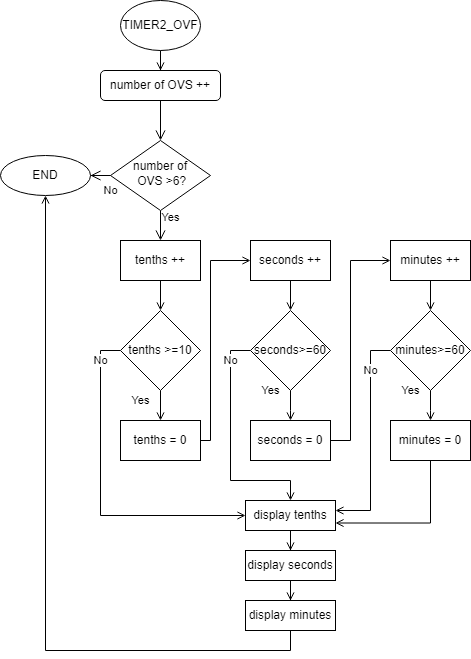

The diagram above was exported from draw.io. Its source (the exported page's mxGraphModel, read from the mxfile embedded in the PNG):
<mxGraphModel dx="677" dy="363" grid="1" gridSize="10" guides="1" tooltips="1" connect="1" arrows="1" fold="1" page="1" pageScale="1" pageWidth="827" pageHeight="1169" math="0" shadow="0">
  <root>
    <mxCell id="WIyWlLk6GJQsqaUBKTNV-0" />
    <mxCell id="WIyWlLk6GJQsqaUBKTNV-1" parent="WIyWlLk6GJQsqaUBKTNV-0" />
    <mxCell id="WIyWlLk6GJQsqaUBKTNV-2" value="" style="rounded=0;html=1;jettySize=auto;orthogonalLoop=1;fontSize=11;endArrow=open;endFill=0;endSize=8;strokeWidth=1;shadow=0;labelBackgroundColor=none;edgeStyle=orthogonalEdgeStyle;" parent="WIyWlLk6GJQsqaUBKTNV-1" source="WIyWlLk6GJQsqaUBKTNV-3" target="WIyWlLk6GJQsqaUBKTNV-6" edge="1">
      <mxGeometry relative="1" as="geometry" />
    </mxCell>
    <mxCell id="WIyWlLk6GJQsqaUBKTNV-3" value="number of OVS ++" style="rounded=1;whiteSpace=wrap;html=1;fontSize=12;glass=0;strokeWidth=1;shadow=0;" parent="WIyWlLk6GJQsqaUBKTNV-1" vertex="1">
      <mxGeometry x="160" y="80" width="120" height="30" as="geometry" />
    </mxCell>
    <mxCell id="WIyWlLk6GJQsqaUBKTNV-4" value="Yes" style="rounded=0;html=1;jettySize=auto;orthogonalLoop=1;fontSize=11;endArrow=open;endFill=0;endSize=8;strokeWidth=1;shadow=0;labelBackgroundColor=none;edgeStyle=orthogonalEdgeStyle;entryX=0.5;entryY=0;entryDx=0;entryDy=0;" parent="WIyWlLk6GJQsqaUBKTNV-1" source="WIyWlLk6GJQsqaUBKTNV-6" target="0LKRuwV2uO9SrIqGdh7_-6" edge="1">
      <mxGeometry x="-0.7143" y="10" relative="1" as="geometry">
        <mxPoint as="offset" />
        <mxPoint x="220" y="290" as="targetPoint" />
      </mxGeometry>
    </mxCell>
    <mxCell id="WIyWlLk6GJQsqaUBKTNV-5" value="No" style="edgeStyle=orthogonalEdgeStyle;rounded=0;html=1;jettySize=auto;orthogonalLoop=1;fontSize=11;endArrow=open;endFill=0;endSize=8;strokeWidth=1;shadow=0;labelBackgroundColor=none;" parent="WIyWlLk6GJQsqaUBKTNV-1" source="WIyWlLk6GJQsqaUBKTNV-6" target="WIyWlLk6GJQsqaUBKTNV-7" edge="1">
      <mxGeometry x="-1" y="15" relative="1" as="geometry">
        <mxPoint as="offset" />
      </mxGeometry>
    </mxCell>
    <mxCell id="WIyWlLk6GJQsqaUBKTNV-6" value="number of&lt;br&gt;&amp;nbsp;OVS &amp;gt;6?" style="rhombus;whiteSpace=wrap;html=1;shadow=0;fontFamily=Helvetica;fontSize=12;align=center;strokeWidth=1;spacing=6;spacingTop=-4;" parent="WIyWlLk6GJQsqaUBKTNV-1" vertex="1">
      <mxGeometry x="170" y="150" width="100" height="70" as="geometry" />
    </mxCell>
    <mxCell id="WIyWlLk6GJQsqaUBKTNV-7" value="END" style="ellipse;whiteSpace=wrap;html=1;fontSize=12;glass=0;strokeWidth=1;shadow=0;" parent="WIyWlLk6GJQsqaUBKTNV-1" vertex="1">
      <mxGeometry x="60" y="165" width="90" height="40" as="geometry" />
    </mxCell>
    <mxCell id="0LKRuwV2uO9SrIqGdh7_-3" style="edgeStyle=orthogonalEdgeStyle;rounded=0;orthogonalLoop=1;jettySize=auto;html=1;entryX=0.5;entryY=0;entryDx=0;entryDy=0;endArrow=open;endFill=0;" edge="1" parent="WIyWlLk6GJQsqaUBKTNV-1" source="0LKRuwV2uO9SrIqGdh7_-0" target="WIyWlLk6GJQsqaUBKTNV-3">
      <mxGeometry relative="1" as="geometry" />
    </mxCell>
    <mxCell id="0LKRuwV2uO9SrIqGdh7_-0" value="TIMER2_OVF" style="ellipse;whiteSpace=wrap;html=1;" vertex="1" parent="WIyWlLk6GJQsqaUBKTNV-1">
      <mxGeometry x="180" y="10" width="80" height="50" as="geometry" />
    </mxCell>
    <mxCell id="0LKRuwV2uO9SrIqGdh7_-56" style="edgeStyle=orthogonalEdgeStyle;rounded=0;orthogonalLoop=1;jettySize=auto;html=1;exitX=1;exitY=0.5;exitDx=0;exitDy=0;entryX=0;entryY=0.5;entryDx=0;entryDy=0;endArrow=open;endFill=0;" edge="1" parent="WIyWlLk6GJQsqaUBKTNV-1" source="0LKRuwV2uO9SrIqGdh7_-5" target="0LKRuwV2uO9SrIqGdh7_-19">
      <mxGeometry relative="1" as="geometry">
        <Array as="points">
          <mxPoint x="270" y="450" />
          <mxPoint x="270" y="270" />
        </Array>
      </mxGeometry>
    </mxCell>
    <mxCell id="0LKRuwV2uO9SrIqGdh7_-5" value="tenths = 0" style="rounded=0;whiteSpace=wrap;html=1;" vertex="1" parent="WIyWlLk6GJQsqaUBKTNV-1">
      <mxGeometry x="180" y="430" width="80" height="40" as="geometry" />
    </mxCell>
    <mxCell id="0LKRuwV2uO9SrIqGdh7_-9" style="edgeStyle=orthogonalEdgeStyle;rounded=0;orthogonalLoop=1;jettySize=auto;html=1;entryX=0.5;entryY=0;entryDx=0;entryDy=0;endArrow=open;endFill=0;" edge="1" parent="WIyWlLk6GJQsqaUBKTNV-1" source="0LKRuwV2uO9SrIqGdh7_-6" target="0LKRuwV2uO9SrIqGdh7_-8">
      <mxGeometry relative="1" as="geometry" />
    </mxCell>
    <mxCell id="0LKRuwV2uO9SrIqGdh7_-6" value="tenths ++" style="rounded=0;whiteSpace=wrap;html=1;" vertex="1" parent="WIyWlLk6GJQsqaUBKTNV-1">
      <mxGeometry x="180" y="250" width="80" height="40" as="geometry" />
    </mxCell>
    <mxCell id="0LKRuwV2uO9SrIqGdh7_-27" value="Yes" style="edgeStyle=orthogonalEdgeStyle;rounded=0;orthogonalLoop=1;jettySize=auto;html=1;entryX=0.5;entryY=0;entryDx=0;entryDy=0;endArrow=open;endFill=0;" edge="1" parent="WIyWlLk6GJQsqaUBKTNV-1" source="0LKRuwV2uO9SrIqGdh7_-8" target="0LKRuwV2uO9SrIqGdh7_-5">
      <mxGeometry x="0.2" y="-20" relative="1" as="geometry">
        <mxPoint as="offset" />
      </mxGeometry>
    </mxCell>
    <mxCell id="0LKRuwV2uO9SrIqGdh7_-62" value="No" style="edgeStyle=orthogonalEdgeStyle;rounded=0;orthogonalLoop=1;jettySize=auto;html=1;exitX=0;exitY=0.5;exitDx=0;exitDy=0;entryX=0;entryY=0.5;entryDx=0;entryDy=0;endArrow=open;endFill=0;" edge="1" parent="WIyWlLk6GJQsqaUBKTNV-1" source="0LKRuwV2uO9SrIqGdh7_-8" target="0LKRuwV2uO9SrIqGdh7_-57">
      <mxGeometry x="-0.8182" relative="1" as="geometry">
        <mxPoint as="offset" />
      </mxGeometry>
    </mxCell>
    <mxCell id="0LKRuwV2uO9SrIqGdh7_-8" value="tenths &amp;gt;=10" style="rhombus;whiteSpace=wrap;html=1;" vertex="1" parent="WIyWlLk6GJQsqaUBKTNV-1">
      <mxGeometry x="180" y="320" width="80" height="80" as="geometry" />
    </mxCell>
    <mxCell id="0LKRuwV2uO9SrIqGdh7_-55" style="edgeStyle=orthogonalEdgeStyle;rounded=0;orthogonalLoop=1;jettySize=auto;html=1;exitX=1;exitY=0.5;exitDx=0;exitDy=0;entryX=0;entryY=0.5;entryDx=0;entryDy=0;endArrow=open;endFill=0;" edge="1" parent="WIyWlLk6GJQsqaUBKTNV-1" source="0LKRuwV2uO9SrIqGdh7_-15" target="0LKRuwV2uO9SrIqGdh7_-34">
      <mxGeometry relative="1" as="geometry">
        <Array as="points">
          <mxPoint x="410" y="450" />
          <mxPoint x="410" y="270" />
        </Array>
      </mxGeometry>
    </mxCell>
    <mxCell id="0LKRuwV2uO9SrIqGdh7_-15" value="seconds = 0" style="rounded=0;whiteSpace=wrap;html=1;" vertex="1" parent="WIyWlLk6GJQsqaUBKTNV-1">
      <mxGeometry x="310" y="430" width="80" height="40" as="geometry" />
    </mxCell>
    <mxCell id="0LKRuwV2uO9SrIqGdh7_-22" style="edgeStyle=orthogonalEdgeStyle;rounded=0;orthogonalLoop=1;jettySize=auto;html=1;entryX=0.5;entryY=0;entryDx=0;entryDy=0;endArrow=open;endFill=0;" edge="1" parent="WIyWlLk6GJQsqaUBKTNV-1" source="0LKRuwV2uO9SrIqGdh7_-19" target="0LKRuwV2uO9SrIqGdh7_-21">
      <mxGeometry relative="1" as="geometry" />
    </mxCell>
    <mxCell id="0LKRuwV2uO9SrIqGdh7_-19" value="seconds ++" style="rounded=0;whiteSpace=wrap;html=1;" vertex="1" parent="WIyWlLk6GJQsqaUBKTNV-1">
      <mxGeometry x="310" y="250" width="80" height="40" as="geometry" />
    </mxCell>
    <mxCell id="0LKRuwV2uO9SrIqGdh7_-24" value="Yes" style="edgeStyle=orthogonalEdgeStyle;rounded=0;orthogonalLoop=1;jettySize=auto;html=1;endArrow=open;endFill=0;entryX=0.5;entryY=0;entryDx=0;entryDy=0;" edge="1" parent="WIyWlLk6GJQsqaUBKTNV-1" source="0LKRuwV2uO9SrIqGdh7_-21" target="0LKRuwV2uO9SrIqGdh7_-15">
      <mxGeometry x="-1" y="-20" relative="1" as="geometry">
        <mxPoint x="290" y="420" as="targetPoint" />
        <Array as="points">
          <mxPoint x="350" y="420" />
          <mxPoint x="350" y="420" />
        </Array>
        <mxPoint as="offset" />
      </mxGeometry>
    </mxCell>
    <mxCell id="0LKRuwV2uO9SrIqGdh7_-63" value="No" style="edgeStyle=orthogonalEdgeStyle;rounded=0;orthogonalLoop=1;jettySize=auto;html=1;exitX=0;exitY=0.5;exitDx=0;exitDy=0;endArrow=open;endFill=0;" edge="1" parent="WIyWlLk6GJQsqaUBKTNV-1" source="0LKRuwV2uO9SrIqGdh7_-21" target="0LKRuwV2uO9SrIqGdh7_-57">
      <mxGeometry x="-0.7391" relative="1" as="geometry">
        <Array as="points">
          <mxPoint x="290" y="360" />
          <mxPoint x="290" y="490" />
          <mxPoint x="350" y="490" />
        </Array>
        <mxPoint as="offset" />
      </mxGeometry>
    </mxCell>
    <mxCell id="0LKRuwV2uO9SrIqGdh7_-21" value="seconds&amp;gt;=60" style="rhombus;whiteSpace=wrap;html=1;" vertex="1" parent="WIyWlLk6GJQsqaUBKTNV-1">
      <mxGeometry x="310" y="320" width="80" height="80" as="geometry" />
    </mxCell>
    <mxCell id="0LKRuwV2uO9SrIqGdh7_-66" style="edgeStyle=orthogonalEdgeStyle;rounded=0;orthogonalLoop=1;jettySize=auto;html=1;exitX=0.5;exitY=1;exitDx=0;exitDy=0;entryX=1;entryY=0.75;entryDx=0;entryDy=0;endArrow=open;endFill=0;" edge="1" parent="WIyWlLk6GJQsqaUBKTNV-1" source="0LKRuwV2uO9SrIqGdh7_-32" target="0LKRuwV2uO9SrIqGdh7_-57">
      <mxGeometry relative="1" as="geometry" />
    </mxCell>
    <mxCell id="0LKRuwV2uO9SrIqGdh7_-32" value="minutes = 0" style="rounded=0;whiteSpace=wrap;html=1;" vertex="1" parent="WIyWlLk6GJQsqaUBKTNV-1">
      <mxGeometry x="450" y="430" width="80" height="40" as="geometry" />
    </mxCell>
    <mxCell id="0LKRuwV2uO9SrIqGdh7_-33" style="edgeStyle=orthogonalEdgeStyle;rounded=0;orthogonalLoop=1;jettySize=auto;html=1;entryX=0.5;entryY=0;entryDx=0;entryDy=0;endArrow=open;endFill=0;" edge="1" parent="WIyWlLk6GJQsqaUBKTNV-1" source="0LKRuwV2uO9SrIqGdh7_-34" target="0LKRuwV2uO9SrIqGdh7_-38">
      <mxGeometry relative="1" as="geometry" />
    </mxCell>
    <mxCell id="0LKRuwV2uO9SrIqGdh7_-34" value="minutes ++" style="rounded=0;whiteSpace=wrap;html=1;" vertex="1" parent="WIyWlLk6GJQsqaUBKTNV-1">
      <mxGeometry x="450" y="250" width="80" height="40" as="geometry" />
    </mxCell>
    <mxCell id="0LKRuwV2uO9SrIqGdh7_-35" value="Yes" style="edgeStyle=orthogonalEdgeStyle;rounded=0;orthogonalLoop=1;jettySize=auto;html=1;endArrow=open;endFill=0;entryX=0.5;entryY=0;entryDx=0;entryDy=0;" edge="1" parent="WIyWlLk6GJQsqaUBKTNV-1" source="0LKRuwV2uO9SrIqGdh7_-38" target="0LKRuwV2uO9SrIqGdh7_-32">
      <mxGeometry x="-1" y="-20" relative="1" as="geometry">
        <mxPoint x="430" y="420" as="targetPoint" />
        <Array as="points">
          <mxPoint x="490" y="420" />
          <mxPoint x="490" y="420" />
        </Array>
        <mxPoint as="offset" />
      </mxGeometry>
    </mxCell>
    <mxCell id="0LKRuwV2uO9SrIqGdh7_-64" value="No" style="edgeStyle=orthogonalEdgeStyle;rounded=0;orthogonalLoop=1;jettySize=auto;html=1;exitX=0;exitY=0.5;exitDx=0;exitDy=0;endArrow=open;endFill=0;" edge="1" parent="WIyWlLk6GJQsqaUBKTNV-1" source="0LKRuwV2uO9SrIqGdh7_-38" target="0LKRuwV2uO9SrIqGdh7_-57">
      <mxGeometry x="-0.6279" relative="1" as="geometry">
        <Array as="points">
          <mxPoint x="430" y="360" />
          <mxPoint x="430" y="520" />
        </Array>
        <mxPoint as="offset" />
      </mxGeometry>
    </mxCell>
    <mxCell id="0LKRuwV2uO9SrIqGdh7_-38" value="minutes&amp;gt;=60" style="rhombus;whiteSpace=wrap;html=1;" vertex="1" parent="WIyWlLk6GJQsqaUBKTNV-1">
      <mxGeometry x="450" y="320" width="80" height="80" as="geometry" />
    </mxCell>
    <mxCell id="0LKRuwV2uO9SrIqGdh7_-60" style="edgeStyle=orthogonalEdgeStyle;rounded=0;orthogonalLoop=1;jettySize=auto;html=1;entryX=0.5;entryY=0;entryDx=0;entryDy=0;endArrow=open;endFill=0;" edge="1" parent="WIyWlLk6GJQsqaUBKTNV-1" source="0LKRuwV2uO9SrIqGdh7_-57" target="0LKRuwV2uO9SrIqGdh7_-58">
      <mxGeometry relative="1" as="geometry" />
    </mxCell>
    <mxCell id="0LKRuwV2uO9SrIqGdh7_-57" value="display tenths" style="rounded=0;whiteSpace=wrap;html=1;" vertex="1" parent="WIyWlLk6GJQsqaUBKTNV-1">
      <mxGeometry x="305" y="510" width="90" height="30" as="geometry" />
    </mxCell>
    <mxCell id="0LKRuwV2uO9SrIqGdh7_-61" style="edgeStyle=orthogonalEdgeStyle;rounded=0;orthogonalLoop=1;jettySize=auto;html=1;entryX=0.5;entryY=0;entryDx=0;entryDy=0;endArrow=open;endFill=0;" edge="1" parent="WIyWlLk6GJQsqaUBKTNV-1" source="0LKRuwV2uO9SrIqGdh7_-58" target="0LKRuwV2uO9SrIqGdh7_-59">
      <mxGeometry relative="1" as="geometry" />
    </mxCell>
    <mxCell id="0LKRuwV2uO9SrIqGdh7_-58" value="display seconds" style="rounded=0;whiteSpace=wrap;html=1;" vertex="1" parent="WIyWlLk6GJQsqaUBKTNV-1">
      <mxGeometry x="305" y="560" width="90" height="30" as="geometry" />
    </mxCell>
    <mxCell id="0LKRuwV2uO9SrIqGdh7_-65" style="edgeStyle=orthogonalEdgeStyle;rounded=0;orthogonalLoop=1;jettySize=auto;html=1;exitX=0.5;exitY=1;exitDx=0;exitDy=0;endArrow=open;endFill=0;" edge="1" parent="WIyWlLk6GJQsqaUBKTNV-1" source="0LKRuwV2uO9SrIqGdh7_-59" target="WIyWlLk6GJQsqaUBKTNV-7">
      <mxGeometry relative="1" as="geometry" />
    </mxCell>
    <mxCell id="0LKRuwV2uO9SrIqGdh7_-59" value="display minutes" style="rounded=0;whiteSpace=wrap;html=1;" vertex="1" parent="WIyWlLk6GJQsqaUBKTNV-1">
      <mxGeometry x="305" y="610" width="90" height="30" as="geometry" />
    </mxCell>
  </root>
</mxGraphModel>